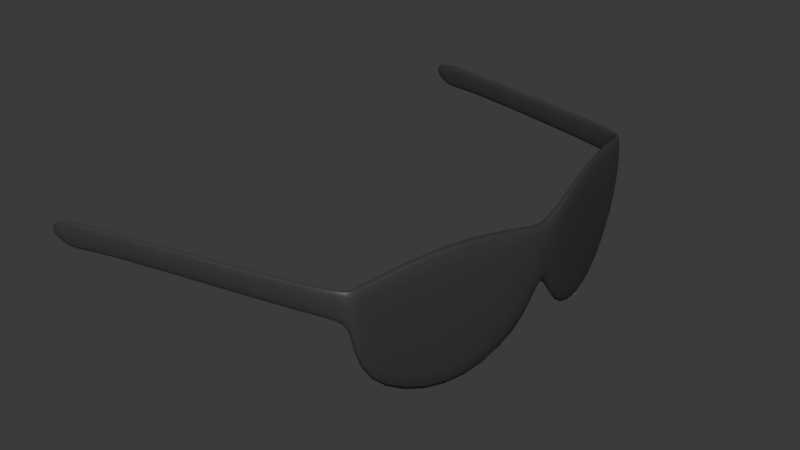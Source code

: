# Source: sunglasses.blend  (saved by Blender 4.5.88; exported with 4.5.12 LTS)
import bpy
from mathutils import Matrix  # noqa: F401  (used for matrix-valued properties, if any)

bpy.ops.wm.read_factory_settings(use_empty=True)
scene = bpy.context.scene
scene.name = 'Scene'

# ---- collections
col_collection = bpy.data.collections.new('Collection'); scene.collection.children.link(col_collection)

# ---- materials (node trees are filled in below, after node groups)
mat_metal = bpy.data.materials.new('Metal')
mat_metal.use_transparent_shadow = False

# ---- material node trees
mat_metal.use_nodes = True; mat_metal.node_tree.nodes.clear()
_N = mat_metal.node_tree.nodes; _L = mat_metal.node_tree.links
n0 = _N.new('ShaderNodeBsdfPrincipled'); n0.name = 'Principled BSDF'; n0.location = (10, 300)
n0.distribution = 'GGX'
n0.subsurface_method = 'BURLEY'
n0.inputs[0].default_value = (0.04518, 0.04518, 0.04518, 1.0)
n0.inputs[3].default_value = 1.45
n0.inputs[27].default_value = (0.0, 0.0, 0.0, 1.0)
n0.inputs[28].default_value = 1.0
n1 = _N.new('ShaderNodeOutputMaterial'); n1.name = 'Material Output'; n1.location = (300, 300)
_L.new(n0.outputs[0], n1.inputs[0])
n1.is_active_output = True

# ---- world
world_world = bpy.data.worlds.new('World'); scene.world = world_world
world_world.use_nodes = True; world_world.node_tree.nodes.clear()
_N = world_world.node_tree.nodes; _L = world_world.node_tree.links
n0 = _N.new('ShaderNodeOutputWorld'); n0.name = 'World Output'; n0.location = (200, 100)
n1 = _N.new('ShaderNodeBackground'); n1.name = 'Background'; n1.location = (-200, 100)
n1.inputs[0].default_value = (0.05088, 0.05088, 0.05088, 1.0)
_L.new(n1.outputs[0], n0.inputs[0])
n0.is_active_output = True
world_world.color = (0.05088, 0.05088, 0.05088)
world_world.sun_shadow_jitter_overblur = 0.0

# ---- meshes
me_cube_002 = bpy.data.meshes.new('Cube.002')
me_cube_002.from_pydata([(-0.6237, -0.8058, -2.65), (-0.6237, -0.8058, 1.0), (-0.6149, 0.0, -0.5452), (-0.6149, 0.0, 0.6462), (-0.1642, -0.8058, -2.65), (-0.1642, -0.8058, 1.0), (-0.1553, 0.0, -0.5452), (-0.1553, 0.0, 0.6462), (-1.921, -6.144, -2.172), (-1.921, -6.144, 1.0), (-1.461, -6.144, -2.172), (-1.461, -6.144, 1.0), (-1.177, -3.434, -3.604), (-1.277, -3.405, 1.463), (-0.7177, -3.434, -3.604), (-0.8175, -3.405, 1.463), (-1.764, -6.218, -0.004625), (-1.764, -6.218, 0.8884), (-1.619, -6.363, -0.004625), (-1.619, -6.363, 0.8884), (-2.072, -6.569, -0.004625), (-2.072, -6.569, 0.8884), (-2.072, -6.774, -0.004625), (-2.072, -6.774, 0.8884), (-10.65, -8.389, 0.299), (-10.65, -8.389, 0.676), (-10.65, -8.594, 0.299), (-10.65, -8.594, 0.676), (-9.243, -8.295, 0.1309), (-9.243, -8.09, 0.1309), (-9.243, -8.09, 0.8884), (-9.243, -8.295, 0.8884), (-9.949, -8.444, -0.09077), (-9.949, -8.239, -0.09077), (-9.949, -8.239, 0.8884), (-9.949, -8.444, 0.8884)], [], [(0, 1, 3, 2), (8, 10, 18, 16), (6, 7, 5, 4), (13, 12, 8, 9), (2, 6, 4, 0), (7, 3, 1, 5), (12, 14, 10, 8), (15, 13, 9, 11), (14, 15, 11, 10), (4, 5, 15, 14), (5, 1, 13, 15), (0, 4, 14, 12), (1, 0, 12, 13), (18, 19, 23, 22), (9, 8, 16, 17), (11, 9, 17, 19), (10, 11, 19, 18), (33, 32, 26, 24), (16, 18, 22, 20), (17, 16, 20, 21), (19, 17, 21, 23), (26, 27, 25, 24), (34, 33, 24, 25), (35, 34, 25, 27), (32, 35, 27, 26), (22, 23, 31, 28), (23, 21, 30, 31), (21, 20, 29, 30), (20, 22, 28, 29), (28, 31, 35, 32), (31, 30, 34, 35), (30, 29, 33, 34), (29, 28, 32, 33)])
me_cube_002.polygons.foreach_set('use_smooth', [True] * 33)
_uv = me_cube_002.uv_layers.new(name='UVMap')
_uv.uv.foreach_set('vector', [0.375, 0.0, 0.625, 0.0, 0.625, 0.25, 0.375, 0.25, 0.125, 0.75, 0.375, 0.75, 0.375, 0.75, 0.125, 0.75, 0.375, 0.5, 0.625, 0.5, 0.625, 0.75, 0.375, 0.75, 0.625, 0.0, 0.375, 0.0, 0.375, 0.0, 0.625, 0.0, 0.125, 0.5, 0.375, 0.5, 0.375, 0.75, 0.125, 0.75, 0.625, 0.5, 0.875, 0.5, 0.875, 0.75, 0.625, 0.75, 0.125, 0.75, 0.375, 0.75, 0.375, 0.75, 0.125, 0.75, 0.625, 0.75, 0.875, 0.75, 0.875, 0.75, 0.625, 0.75, 0.375, 0.75, 0.625, 0.75, 0.625, 0.75, 0.375, 0.75, 0.375, 0.75, 0.625, 0.75, 0.625, 0.75, 0.375, 0.75, 0.625, 0.75, 0.875, 0.75, 0.875, 0.75, 0.625, 0.75, 0.125, 0.75, 0.375, 0.75, 0.375, 0.75, 0.125, 0.75, 0.625, 0.0, 0.375, 0.0, 0.375, 0.0, 0.625, 0.0, 0.375, 0.75, 0.625, 0.75, 0.625, 0.75, 0.375, 0.75, 0.625, 0.0, 0.375, 0.0, 0.375, 0.0, 0.625, 0.0, 0.625, 0.75, 0.875, 0.75, 0.875, 0.75, 0.625, 0.75, 0.375, 0.75, 0.625, 0.75, 0.625, 0.75, 0.375, 0.75, 0.125, 0.75, 0.375, 0.75, 0.375, 0.75, 0.125, 0.75, 0.125, 0.75, 0.375, 0.75, 0.375, 0.75, 0.125, 0.75, 0.625, 0.0, 0.375, 0.0, 0.375, 0.0, 0.625, 0.0, 0.625, 0.75, 0.875, 0.75, 0.875, 0.75, 0.625, 0.75, 0.375, 0.75, 0.625, 0.75, 0.625, 1.0, 0.375, 1.0, 0.625, 0.0, 0.375, 0.0, 0.375, 0.0, 0.625, 0.0, 0.625, 0.75, 0.875, 0.75, 0.875, 0.75, 0.625, 0.75, 0.375, 0.75, 0.625, 0.75, 0.625, 0.75, 0.375, 0.75, 0.375, 0.75, 0.625, 0.75, 0.625, 0.75, 0.375, 0.75, 0.625, 0.75, 0.875, 0.75, 0.875, 0.75, 0.625, 0.75, 0.625, 0.0, 0.375, 0.0, 0.375, 0.0, 0.625, 0.0, 0.125, 0.75, 0.375, 0.75, 0.375, 0.75, 0.125, 0.75, 0.375, 0.75, 0.625, 0.75, 0.625, 0.75, 0.375, 0.75, 0.625, 0.75, 0.875, 0.75, 0.875, 0.75, 0.625, 0.75, 0.625, 0.0, 0.375, 0.0, 0.375, 0.0, 0.625, 0.0, 0.125, 0.75, 0.375, 0.75, 0.375, 0.75, 0.125, 0.75])
me_cube_002.materials.append(mat_metal)
me_cube_002.update()

# ---- objects
ob_cube = bpy.data.objects.new('Cube', me_cube_002)

# ---- transforms, parenting, visibility, modifiers, constraints
ob_cube.location = (0.2788, 0.0, 0.0)
ob_cube.scale = (0.02915, 0.02915, 0.02915)
_m = ob_cube.modifiers.new('Mirror', 'MIRROR')
_m.use_axis = (False, True, False)
_m.use_clip = True
_m = ob_cube.modifiers.new('Subdivision', 'SUBSURF')

# ---- collection membership
col_collection.objects.link(ob_cube)

# ---- scene / render settings (as saved in the file)
scene.frame_start = 1; scene.frame_end = 250; scene.frame_set(1)
scene.render.engine = 'BLENDER_EEVEE_NEXT'
bpy.context.view_layer.update()

# ---- added for rendering (the .blend has no active camera and no usable light): camera, sun
cam_auto = bpy.data.cameras.new('AutoCamera')
cam_auto.lens = 50.0
cam_auto.sensor_width = 36.0
cam_auto.clip_end = 1000.0
ob_auto_camera = bpy.data.objects.new('AutoCamera', cam_auto)
scene.collection.objects.link(ob_auto_camera)
ob_auto_camera.location = (0.681358, -0.672156, 0.416906)
ob_auto_camera.rotation_euler = (1.09748, -7.21219e-08, 0.694738)
scene.camera = ob_auto_camera
light_auto_sun = bpy.data.lights.new('AutoSun', 'SUN')
light_auto_sun.energy = 3.0
light_auto_sun.angle = 0.0523599
ob_auto_sun = bpy.data.objects.new('AutoSun', light_auto_sun)
scene.collection.objects.link(ob_auto_sun)
ob_auto_sun.rotation_euler = (0.872665, 0.174533, 0.523599)
bpy.context.view_layer.update()
